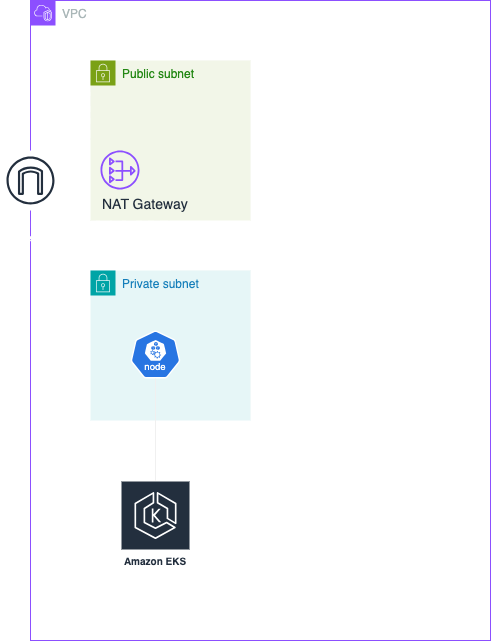

The diagram above was exported from draw.io. Its source (the exported page's mxGraphModel, read from the mxfile embedded in the PNG):
<mxGraphModel dx="1114" dy="990" grid="1" gridSize="10" guides="1" tooltips="1" connect="1" arrows="1" fold="1" page="1" pageScale="1" pageWidth="1169" pageHeight="827" background="none" math="0" shadow="1">
  <root>
    <mxCell id="0" />
    <mxCell id="1" parent="0" />
    <mxCell id="0-a2s9rZaRnlpUjVOoHM-4" value="VPC" style="points=[[0,0],[0.25,0],[0.5,0],[0.75,0],[1,0],[1,0.25],[1,0.5],[1,0.75],[1,1],[0.75,1],[0.5,1],[0.25,1],[0,1],[0,0.75],[0,0.5],[0,0.25]];outlineConnect=0;gradientColor=none;html=1;whiteSpace=wrap;fontSize=12;fontStyle=0;container=1;pointerEvents=0;collapsible=0;recursiveResize=0;shape=mxgraph.aws4.group;grIcon=mxgraph.aws4.group_vpc2;strokeColor=#8C4FFF;fillColor=none;verticalAlign=top;align=left;spacingLeft=30;fontColor=#AAB7B8;dashed=0;movable=0;resizable=0;rotatable=0;deletable=0;editable=0;locked=1;connectable=0;" parent="1" vertex="1">
      <mxGeometry x="140" y="120" width="460" height="640" as="geometry" />
    </mxCell>
    <mxCell id="0-a2s9rZaRnlpUjVOoHM-5" value="Private subnet" style="points=[[0,0],[0.25,0],[0.5,0],[0.75,0],[1,0],[1,0.25],[1,0.5],[1,0.75],[1,1],[0.75,1],[0.5,1],[0.25,1],[0,1],[0,0.75],[0,0.5],[0,0.25]];outlineConnect=0;gradientColor=none;html=1;whiteSpace=wrap;fontSize=12;fontStyle=0;container=1;pointerEvents=0;collapsible=0;recursiveResize=0;shape=mxgraph.aws4.group;grIcon=mxgraph.aws4.group_security_group;grStroke=0;strokeColor=#00A4A6;fillColor=#E6F6F7;verticalAlign=top;align=left;spacingLeft=30;fontColor=#147EBA;dashed=0;" parent="1" vertex="1">
      <mxGeometry x="200" y="390" width="160" height="150" as="geometry" />
    </mxCell>
    <mxCell id="QOfQw1Vzi5RgyCOFAa1T-4" value="" style="aspect=fixed;sketch=0;html=1;dashed=0;whitespace=wrap;verticalLabelPosition=bottom;verticalAlign=top;fillColor=#2875E2;strokeColor=#ffffff;points=[[0.005,0.63,0],[0.1,0.2,0],[0.9,0.2,0],[0.5,0,0],[0.995,0.63,0],[0.72,0.99,0],[0.5,1,0],[0.28,0.99,0]];shape=mxgraph.kubernetes.icon2;kubernetesLabel=1;prIcon=node" parent="0-a2s9rZaRnlpUjVOoHM-5" vertex="1">
      <mxGeometry x="40" y="60" width="50" height="48" as="geometry" />
    </mxCell>
    <mxCell id="0-a2s9rZaRnlpUjVOoHM-6" value="Public subnet" style="points=[[0,0],[0.25,0],[0.5,0],[0.75,0],[1,0],[1,0.25],[1,0.5],[1,0.75],[1,1],[0.75,1],[0.5,1],[0.25,1],[0,1],[0,0.75],[0,0.5],[0,0.25]];outlineConnect=0;gradientColor=none;html=1;whiteSpace=wrap;fontSize=12;fontStyle=0;container=1;pointerEvents=0;collapsible=0;recursiveResize=0;shape=mxgraph.aws4.group;grIcon=mxgraph.aws4.group_security_group;grStroke=0;strokeColor=#7AA116;fillColor=#F2F6E8;verticalAlign=top;align=left;spacingLeft=30;fontColor=#248814;dashed=0;" parent="1" vertex="1">
      <mxGeometry x="200" y="180" width="160" height="160" as="geometry" />
    </mxCell>
    <mxCell id="0-a2s9rZaRnlpUjVOoHM-10" value="&lt;font style=&quot;font-size: 14px;&quot;&gt;NAT Gateway&lt;/font&gt;" style="sketch=0;outlineConnect=0;fontColor=#232F3E;gradientColor=none;fillColor=#8C4FFF;strokeColor=none;dashed=0;verticalLabelPosition=bottom;verticalAlign=top;align=left;html=1;fontSize=12;fontStyle=0;aspect=fixed;pointerEvents=1;shape=mxgraph.aws4.nat_gateway;" parent="0-a2s9rZaRnlpUjVOoHM-6" vertex="1">
      <mxGeometry x="10" y="90" width="39" height="39" as="geometry" />
    </mxCell>
    <mxCell id="0-a2s9rZaRnlpUjVOoHM-15" value="Internet&#10;gateway" style="sketch=0;outlineConnect=0;fontColor=#ffffff;gradientColor=none;strokeColor=#232F3E;fillColor=#ffffff;dashed=0;verticalLabelPosition=bottom;verticalAlign=top;align=center;html=1;fontSize=12;fontStyle=0;aspect=fixed;shape=mxgraph.aws4.resourceIcon;resIcon=mxgraph.aws4.internet_gateway;" parent="1" vertex="1">
      <mxGeometry x="110" y="270" width="60" height="60" as="geometry" />
    </mxCell>
    <mxCell id="QOfQw1Vzi5RgyCOFAa1T-2" value="Amazon EKS" style="sketch=0;outlineConnect=0;fontColor=#232F3E;gradientColor=none;strokeColor=#ffffff;fillColor=#232F3E;dashed=0;verticalLabelPosition=middle;verticalAlign=bottom;align=center;html=1;whiteSpace=wrap;fontSize=10;fontStyle=1;spacing=3;shape=mxgraph.aws4.productIcon;prIcon=mxgraph.aws4.eks;" parent="1" vertex="1">
      <mxGeometry x="230" y="600" width="70" height="90" as="geometry" />
    </mxCell>
    <mxCell id="QOfQw1Vzi5RgyCOFAa1T-7" style="edgeStyle=orthogonalEdgeStyle;rounded=0;orthogonalLoop=1;jettySize=auto;html=1;endArrow=none;endFill=0;" parent="1" source="QOfQw1Vzi5RgyCOFAa1T-4" target="QOfQw1Vzi5RgyCOFAa1T-2" edge="1">
      <mxGeometry relative="1" as="geometry">
        <Array as="points">
          <mxPoint x="265" y="635" />
        </Array>
      </mxGeometry>
    </mxCell>
  </root>
</mxGraphModel>